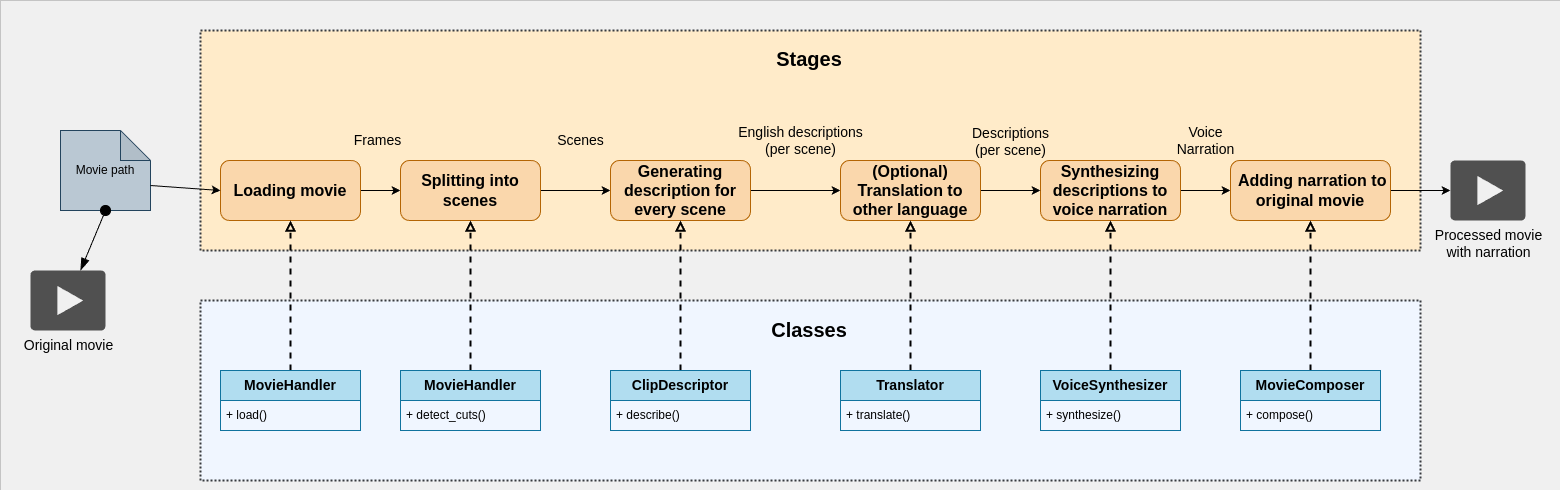

The diagram above was exported from draw.io. Its source (the exported page's mxGraphModel, read from the mxfile embedded in the PNG):
<mxGraphModel dx="3774" dy="1185" grid="1" gridSize="10" guides="1" tooltips="1" connect="1" arrows="1" fold="1" page="1" pageScale="1" pageWidth="850" pageHeight="1100" background="#F0F0F0" math="0" shadow="0">
  <root>
    <mxCell id="0" />
    <mxCell id="MsZPVjItTofmqdoTWXH7-10" value="Stages" parent="0" />
    <mxCell id="nExff-F-RfLPwwfVhsj4-39" value="&lt;font size=&quot;1&quot; style=&quot;&quot;&gt;&lt;b style=&quot;font-size: 20px;&quot;&gt;Stages&lt;/b&gt;&lt;/font&gt;" style="rounded=0;whiteSpace=wrap;html=1;fillColor=#FFEBC9;movableLabel=1;strokeWidth=2;dashed=1;dashPattern=1 1;strokeColor=#36393d;" parent="MsZPVjItTofmqdoTWXH7-10" vertex="1">
      <mxGeometry x="-1000" y="350" width="1220" height="220" as="geometry">
        <mxPoint x="-1" y="-82" as="offset" />
      </mxGeometry>
    </mxCell>
    <mxCell id="nExff-F-RfLPwwfVhsj4-6" value="&lt;font style=&quot;font-size: 14px;&quot;&gt;Frames&lt;/font&gt;" style="edgeStyle=orthogonalEdgeStyle;rounded=0;orthogonalLoop=1;jettySize=auto;html=1;labelBackgroundColor=#FFEBC9;" parent="MsZPVjItTofmqdoTWXH7-10" source="nExff-F-RfLPwwfVhsj4-1" target="nExff-F-RfLPwwfVhsj4-5" edge="1">
      <mxGeometry x="-0.1429" y="50" relative="1" as="geometry">
        <mxPoint as="offset" />
      </mxGeometry>
    </mxCell>
    <mxCell id="nExff-F-RfLPwwfVhsj4-1" value="&lt;font style=&quot;font-size: 16px;&quot;&gt;&lt;b&gt;Loading movie&lt;/b&gt;&lt;/font&gt;" style="rounded=1;whiteSpace=wrap;html=1;fillColor=#fad7ac;strokeColor=#b46504;" parent="MsZPVjItTofmqdoTWXH7-10" vertex="1">
      <mxGeometry x="-980" y="480" width="140" height="60" as="geometry" />
    </mxCell>
    <mxCell id="nExff-F-RfLPwwfVhsj4-3" value="Movie path" style="shape=note;whiteSpace=wrap;html=1;backgroundOutline=1;darkOpacity=0.05;fillColor=#bac8d3;strokeColor=#23445d;" parent="MsZPVjItTofmqdoTWXH7-10" vertex="1">
      <mxGeometry x="-1140" y="450" width="90" height="80" as="geometry" />
    </mxCell>
    <mxCell id="nExff-F-RfLPwwfVhsj4-4" style="rounded=0;orthogonalLoop=1;jettySize=auto;html=1;entryX=0;entryY=0;entryDx=90;entryDy=55;entryPerimeter=0;endArrow=none;endFill=0;exitX=0;exitY=0.5;exitDx=0;exitDy=0;startArrow=classic;startFill=1;" parent="MsZPVjItTofmqdoTWXH7-10" source="nExff-F-RfLPwwfVhsj4-1" target="nExff-F-RfLPwwfVhsj4-3" edge="1">
      <mxGeometry relative="1" as="geometry" />
    </mxCell>
    <mxCell id="nExff-F-RfLPwwfVhsj4-11" value="&lt;div&gt;&lt;span style=&quot;font-size: 14px;&quot;&gt;Scenes&lt;/span&gt;&lt;/div&gt;" style="edgeStyle=orthogonalEdgeStyle;rounded=0;orthogonalLoop=1;jettySize=auto;html=1;labelBackgroundColor=#FFEBC9;" parent="MsZPVjItTofmqdoTWXH7-10" source="nExff-F-RfLPwwfVhsj4-5" target="nExff-F-RfLPwwfVhsj4-10" edge="1">
      <mxGeometry x="0.1429" y="50" relative="1" as="geometry">
        <mxPoint as="offset" />
      </mxGeometry>
    </mxCell>
    <mxCell id="nExff-F-RfLPwwfVhsj4-5" value="&lt;font style=&quot;font-size: 16px;&quot;&gt;&lt;b&gt;Splitting into scenes&lt;/b&gt;&lt;/font&gt;" style="rounded=1;whiteSpace=wrap;html=1;fillColor=#fad7ac;strokeColor=#b46504;" parent="MsZPVjItTofmqdoTWXH7-10" vertex="1">
      <mxGeometry x="-800" y="480" width="140" height="60" as="geometry" />
    </mxCell>
    <mxCell id="nExff-F-RfLPwwfVhsj4-14" value="&lt;div&gt;&lt;font style=&quot;font-size: 14px;&quot;&gt;English d&lt;/font&gt;&lt;span style=&quot;font-size: 14px;&quot;&gt;escriptions&lt;/span&gt;&lt;/div&gt;&lt;div&gt;&lt;font style=&quot;font-size: 14px;&quot;&gt;(per scene)&lt;/font&gt;&lt;/div&gt;" style="edgeStyle=orthogonalEdgeStyle;rounded=0;orthogonalLoop=1;jettySize=auto;html=1;labelBackgroundColor=#FFEBC9;entryX=0;entryY=0.5;entryDx=0;entryDy=0;" parent="MsZPVjItTofmqdoTWXH7-10" source="nExff-F-RfLPwwfVhsj4-10" target="MsZPVjItTofmqdoTWXH7-2" edge="1">
      <mxGeometry x="0.1111" y="50" relative="1" as="geometry">
        <mxPoint as="offset" />
      </mxGeometry>
    </mxCell>
    <mxCell id="nExff-F-RfLPwwfVhsj4-10" value="&lt;font style=&quot;font-size: 16px;&quot;&gt;&lt;b&gt;Generating description for every scene&lt;/b&gt;&lt;/font&gt;" style="rounded=1;whiteSpace=wrap;html=1;fillColor=#fad7ac;strokeColor=#b46504;" parent="MsZPVjItTofmqdoTWXH7-10" vertex="1">
      <mxGeometry x="-590" y="480" width="140" height="60" as="geometry" />
    </mxCell>
    <mxCell id="nExff-F-RfLPwwfVhsj4-25" value="&lt;div&gt;&lt;span style=&quot;font-size: 14px;&quot;&gt;Voice&lt;/span&gt;&lt;span style=&quot;font-size: 14px;&quot;&gt;&lt;br&gt;&lt;/span&gt;&lt;/div&gt;&lt;span style=&quot;font-size: 14px;&quot;&gt;Narration&lt;/span&gt;" style="edgeStyle=orthogonalEdgeStyle;rounded=0;orthogonalLoop=1;jettySize=auto;html=1;labelBackgroundColor=#FFEBC9;exitX=1;exitY=0.5;exitDx=0;exitDy=0;" parent="MsZPVjItTofmqdoTWXH7-10" source="nExff-F-RfLPwwfVhsj4-13" target="nExff-F-RfLPwwfVhsj4-24" edge="1">
      <mxGeometry y="50" relative="1" as="geometry">
        <mxPoint as="offset" />
      </mxGeometry>
    </mxCell>
    <mxCell id="nExff-F-RfLPwwfVhsj4-13" value="&lt;font style=&quot;font-size: 16px;&quot;&gt;&lt;b&gt;Synthesizing descriptions to voice narration&lt;/b&gt;&lt;/font&gt;" style="rounded=1;whiteSpace=wrap;html=1;fillColor=#fad7ac;strokeColor=#b46504;" parent="MsZPVjItTofmqdoTWXH7-10" vertex="1">
      <mxGeometry x="-160" y="480" width="140" height="60" as="geometry" />
    </mxCell>
    <mxCell id="nExff-F-RfLPwwfVhsj4-65" style="edgeStyle=orthogonalEdgeStyle;rounded=0;orthogonalLoop=1;jettySize=auto;html=1;exitX=1;exitY=0.5;exitDx=0;exitDy=0;" parent="MsZPVjItTofmqdoTWXH7-10" source="nExff-F-RfLPwwfVhsj4-24" target="nExff-F-RfLPwwfVhsj4-64" edge="1">
      <mxGeometry relative="1" as="geometry" />
    </mxCell>
    <mxCell id="nExff-F-RfLPwwfVhsj4-24" value="&lt;b&gt;&lt;font style=&quot;font-size: 16px;&quot;&gt;&amp;nbsp;Adding narration to original movie&lt;/font&gt;&lt;/b&gt;" style="rounded=1;whiteSpace=wrap;html=1;fillColor=#fad7ac;strokeColor=#b46504;" parent="MsZPVjItTofmqdoTWXH7-10" vertex="1">
      <mxGeometry x="30" y="480" width="160" height="60" as="geometry" />
    </mxCell>
    <mxCell id="nExff-F-RfLPwwfVhsj4-64" value="&lt;font style=&quot;font-size: 14px;&quot;&gt;Processed movie&lt;/font&gt;&lt;div&gt;&lt;font style=&quot;font-size: 14px;&quot;&gt;with narration&lt;/font&gt;&lt;/div&gt;" style="sketch=0;pointerEvents=1;shadow=0;dashed=0;html=1;strokeColor=none;fillColor=#505050;labelPosition=center;verticalLabelPosition=bottom;verticalAlign=top;outlineConnect=0;align=center;shape=mxgraph.office.concepts.video_play;" parent="MsZPVjItTofmqdoTWXH7-10" vertex="1">
      <mxGeometry x="250" y="480" width="75" height="60" as="geometry" />
    </mxCell>
    <mxCell id="nExff-F-RfLPwwfVhsj4-67" style="rounded=0;orthogonalLoop=1;jettySize=auto;html=1;exitX=0.5;exitY=1;exitDx=0;exitDy=0;exitPerimeter=0;startArrow=oval;startFill=1;endArrow=blockThin;endFill=1;endSize=10;startSize=10;" parent="MsZPVjItTofmqdoTWXH7-10" source="nExff-F-RfLPwwfVhsj4-3" target="nExff-F-RfLPwwfVhsj4-66" edge="1">
      <mxGeometry relative="1" as="geometry" />
    </mxCell>
    <mxCell id="MsZPVjItTofmqdoTWXH7-3" style="edgeStyle=orthogonalEdgeStyle;rounded=0;orthogonalLoop=1;jettySize=auto;html=1;exitX=1;exitY=0.5;exitDx=0;exitDy=0;entryX=0;entryY=0.5;entryDx=0;entryDy=0;" parent="MsZPVjItTofmqdoTWXH7-10" source="MsZPVjItTofmqdoTWXH7-2" target="nExff-F-RfLPwwfVhsj4-13" edge="1">
      <mxGeometry relative="1" as="geometry" />
    </mxCell>
    <mxCell id="MsZPVjItTofmqdoTWXH7-4" value="&lt;font style=&quot;font-size: 14px;&quot;&gt;Descriptions&lt;/font&gt;&lt;div style=&quot;font-size: 14px;&quot;&gt;&lt;font style=&quot;font-size: 14px;&quot;&gt;(per scene)&lt;/font&gt;&lt;/div&gt;" style="edgeLabel;html=1;align=center;verticalAlign=middle;resizable=0;points=[];labelBackgroundColor=#FFEBC9;" parent="MsZPVjItTofmqdoTWXH7-3" vertex="1" connectable="0">
      <mxGeometry x="-0.0333" relative="1" as="geometry">
        <mxPoint y="-50" as="offset" />
      </mxGeometry>
    </mxCell>
    <mxCell id="MsZPVjItTofmqdoTWXH7-2" value="&lt;span style=&quot;font-size: 16px;&quot;&gt;&lt;b&gt;(Optional)&lt;/b&gt;&lt;/span&gt;&lt;div&gt;&lt;span style=&quot;font-size: 16px;&quot;&gt;&lt;b&gt;Translation to other language&lt;/b&gt;&lt;/span&gt;&lt;/div&gt;" style="rounded=1;whiteSpace=wrap;html=1;fillColor=#fad7ac;strokeColor=#b46504;" parent="MsZPVjItTofmqdoTWXH7-10" vertex="1">
      <mxGeometry x="-360" y="480" width="140" height="60" as="geometry" />
    </mxCell>
    <mxCell id="nExff-F-RfLPwwfVhsj4-66" value="&lt;font style=&quot;font-size: 14px;&quot;&gt;Original movie&lt;/font&gt;" style="sketch=0;pointerEvents=1;shadow=0;dashed=0;html=1;strokeColor=none;fillColor=#505050;labelPosition=center;verticalLabelPosition=bottom;verticalAlign=top;outlineConnect=0;align=center;shape=mxgraph.office.concepts.video_play;" parent="MsZPVjItTofmqdoTWXH7-10" vertex="1">
      <mxGeometry x="-1170" y="590" width="75" height="60" as="geometry" />
    </mxCell>
    <mxCell id="MsZPVjItTofmqdoTWXH7-11" value="Interfaces" parent="0" />
    <mxCell id="wrK8xK8mFOGBDdQs_Wsw-1" value="" style="rounded=0;whiteSpace=wrap;html=1;fillColor=none;strokeWidth=0;" parent="MsZPVjItTofmqdoTWXH7-11" vertex="1">
      <mxGeometry x="-1200" y="320" width="1560" height="490" as="geometry" />
    </mxCell>
    <mxCell id="nExff-F-RfLPwwfVhsj4-37" value="&lt;font size=&quot;1&quot; style=&quot;&quot;&gt;&lt;b style=&quot;font-size: 20px;&quot;&gt;Classes&lt;/b&gt;&lt;/font&gt;" style="rounded=0;whiteSpace=wrap;html=1;fillColor=#F0F6FF;movableLabel=1;strokeWidth=2;dashed=1;dashPattern=1 1;strokeColor=#36393d;" parent="MsZPVjItTofmqdoTWXH7-11" vertex="1">
      <mxGeometry x="-1000" y="620" width="1220" height="180" as="geometry">
        <mxPoint x="-1" y="-61" as="offset" />
      </mxGeometry>
    </mxCell>
    <mxCell id="nExff-F-RfLPwwfVhsj4-62" style="edgeStyle=orthogonalEdgeStyle;rounded=0;orthogonalLoop=1;jettySize=auto;html=1;endArrow=block;endFill=0;dashed=1;strokeWidth=2;entryX=0.5;entryY=1;entryDx=0;entryDy=0;" parent="MsZPVjItTofmqdoTWXH7-11" source="3CwoelhcWIOuTHOx-zm2-35" target="nExff-F-RfLPwwfVhsj4-24" edge="1">
      <mxGeometry relative="1" as="geometry">
        <mxPoint x="110" y="683" as="sourcePoint" />
        <mxPoint y="910" as="targetPoint" />
      </mxGeometry>
    </mxCell>
    <mxCell id="nExff-F-RfLPwwfVhsj4-56" style="edgeStyle=orthogonalEdgeStyle;rounded=0;orthogonalLoop=1;jettySize=auto;html=1;endArrow=block;endFill=0;dashed=1;strokeWidth=2;entryX=0.5;entryY=1;entryDx=0;entryDy=0;exitX=0.5;exitY=0;exitDx=0;exitDy=0;" parent="MsZPVjItTofmqdoTWXH7-11" source="3CwoelhcWIOuTHOx-zm2-33" target="nExff-F-RfLPwwfVhsj4-13" edge="1">
      <mxGeometry relative="1" as="geometry">
        <mxPoint x="-90" y="690" as="sourcePoint" />
        <mxPoint x="-220" y="920" as="targetPoint" />
      </mxGeometry>
    </mxCell>
    <mxCell id="MsZPVjItTofmqdoTWXH7-9" style="edgeStyle=orthogonalEdgeStyle;rounded=0;orthogonalLoop=1;jettySize=auto;html=1;endArrow=block;endFill=0;dashed=1;strokeWidth=2;entryX=0.5;entryY=1;entryDx=0;entryDy=0;exitX=0.5;exitY=0;exitDx=0;exitDy=0;" parent="MsZPVjItTofmqdoTWXH7-11" source="3CwoelhcWIOuTHOx-zm2-27" target="MsZPVjItTofmqdoTWXH7-2" edge="1">
      <mxGeometry relative="1" as="geometry">
        <mxPoint x="-290" y="690" as="sourcePoint" />
        <mxPoint x="-180" y="550" as="targetPoint" />
      </mxGeometry>
    </mxCell>
    <mxCell id="nExff-F-RfLPwwfVhsj4-51" style="edgeStyle=orthogonalEdgeStyle;rounded=0;orthogonalLoop=1;jettySize=auto;html=1;endArrow=block;endFill=0;dashed=1;strokeWidth=2;entryX=0.5;entryY=1;entryDx=0;entryDy=0;exitX=0.5;exitY=0;exitDx=0;exitDy=0;" parent="MsZPVjItTofmqdoTWXH7-11" source="3CwoelhcWIOuTHOx-zm2-25" target="nExff-F-RfLPwwfVhsj4-10" edge="1">
      <mxGeometry relative="1" as="geometry">
        <mxPoint x="-520" y="690" as="sourcePoint" />
        <mxPoint x="-450" y="920" as="targetPoint" />
      </mxGeometry>
    </mxCell>
    <mxCell id="nExff-F-RfLPwwfVhsj4-36" style="edgeStyle=orthogonalEdgeStyle;rounded=0;orthogonalLoop=1;jettySize=auto;html=1;endArrow=block;endFill=0;dashed=1;strokeWidth=2;entryX=0.5;entryY=1;entryDx=0;entryDy=0;exitX=0.5;exitY=0;exitDx=0;exitDy=0;" parent="MsZPVjItTofmqdoTWXH7-11" source="3CwoelhcWIOuTHOx-zm2-22" target="nExff-F-RfLPwwfVhsj4-5" edge="1">
      <mxGeometry relative="1" as="geometry">
        <mxPoint x="-730" y="690" as="sourcePoint" />
        <mxPoint x="-665" y="956" as="targetPoint" />
      </mxGeometry>
    </mxCell>
    <mxCell id="nExff-F-RfLPwwfVhsj4-31" style="edgeStyle=orthogonalEdgeStyle;rounded=0;orthogonalLoop=1;jettySize=auto;html=1;endArrow=block;endFill=0;dashed=1;strokeWidth=2;entryX=0.5;entryY=1;entryDx=0;entryDy=0;exitX=0.5;exitY=0;exitDx=0;exitDy=0;" parent="MsZPVjItTofmqdoTWXH7-11" source="3CwoelhcWIOuTHOx-zm2-18" target="nExff-F-RfLPwwfVhsj4-1" edge="1">
      <mxGeometry relative="1" as="geometry">
        <mxPoint x="-895" y="1006" as="targetPoint" />
        <mxPoint x="-910" y="690" as="sourcePoint" />
      </mxGeometry>
    </mxCell>
    <mxCell id="3CwoelhcWIOuTHOx-zm2-18" value="&lt;span style=&quot;color: rgb(0, 0, 0); font-family: Helvetica; font-size: 14px; font-style: normal; font-variant-ligatures: normal; font-variant-caps: normal; font-weight: 700; letter-spacing: normal; orphans: 2; text-align: center; text-indent: 0px; text-transform: none; widows: 2; word-spacing: 0px; -webkit-text-stroke-width: 0px; white-space: normal; text-decoration-thickness: initial; text-decoration-style: initial; text-decoration-color: initial; float: none; display: inline !important;&quot;&gt;MovieHandler&lt;/span&gt;" style="swimlane;fontStyle=0;childLayout=stackLayout;horizontal=1;startSize=30;horizontalStack=0;resizeParent=1;resizeParentMax=0;resizeLast=0;collapsible=1;marginBottom=0;whiteSpace=wrap;html=1;fillColor=#b1ddf0;strokeColor=#10739e;" parent="MsZPVjItTofmqdoTWXH7-11" vertex="1">
      <mxGeometry x="-980" y="690" width="140" height="60" as="geometry" />
    </mxCell>
    <mxCell id="3CwoelhcWIOuTHOx-zm2-19" value="+ load()" style="text;strokeColor=none;fillColor=none;align=left;verticalAlign=middle;spacingLeft=4;spacingRight=4;overflow=hidden;points=[[0,0.5],[1,0.5]];portConstraint=eastwest;rotatable=0;whiteSpace=wrap;html=1;" parent="3CwoelhcWIOuTHOx-zm2-18" vertex="1">
      <mxGeometry y="30" width="140" height="30" as="geometry" />
    </mxCell>
    <mxCell id="3CwoelhcWIOuTHOx-zm2-22" value="&lt;span style=&quot;color: rgb(0, 0, 0); font-family: Helvetica; font-size: 14px; font-style: normal; font-variant-ligatures: normal; font-variant-caps: normal; font-weight: 700; letter-spacing: normal; orphans: 2; text-align: center; text-indent: 0px; text-transform: none; widows: 2; word-spacing: 0px; -webkit-text-stroke-width: 0px; white-space: normal; text-decoration-thickness: initial; text-decoration-style: initial; text-decoration-color: initial; float: none; display: inline !important;&quot;&gt;MovieHandler&lt;/span&gt;" style="swimlane;fontStyle=0;childLayout=stackLayout;horizontal=1;startSize=30;horizontalStack=0;resizeParent=1;resizeParentMax=0;resizeLast=0;collapsible=1;marginBottom=0;whiteSpace=wrap;html=1;fillColor=#b1ddf0;strokeColor=#10739e;" parent="MsZPVjItTofmqdoTWXH7-11" vertex="1">
      <mxGeometry x="-800" y="690" width="140" height="60" as="geometry" />
    </mxCell>
    <mxCell id="3CwoelhcWIOuTHOx-zm2-23" value="+ detect_cuts()" style="text;strokeColor=none;fillColor=none;align=left;verticalAlign=middle;spacingLeft=4;spacingRight=4;overflow=hidden;points=[[0,0.5],[1,0.5]];portConstraint=eastwest;rotatable=0;whiteSpace=wrap;html=1;" parent="3CwoelhcWIOuTHOx-zm2-22" vertex="1">
      <mxGeometry y="30" width="140" height="30" as="geometry" />
    </mxCell>
    <mxCell id="3CwoelhcWIOuTHOx-zm2-25" value="&lt;span style=&quot;font-size: 14px; font-weight: 700;&quot;&gt;ClipDescriptor&lt;/span&gt;" style="swimlane;fontStyle=0;childLayout=stackLayout;horizontal=1;startSize=30;horizontalStack=0;resizeParent=1;resizeParentMax=0;resizeLast=0;collapsible=1;marginBottom=0;whiteSpace=wrap;html=1;fillColor=#b1ddf0;strokeColor=#10739e;" parent="MsZPVjItTofmqdoTWXH7-11" vertex="1">
      <mxGeometry x="-590" y="690" width="140" height="60" as="geometry" />
    </mxCell>
    <mxCell id="3CwoelhcWIOuTHOx-zm2-26" value="+ describe()" style="text;strokeColor=none;fillColor=none;align=left;verticalAlign=middle;spacingLeft=4;spacingRight=4;overflow=hidden;points=[[0,0.5],[1,0.5]];portConstraint=eastwest;rotatable=0;whiteSpace=wrap;html=1;" parent="3CwoelhcWIOuTHOx-zm2-25" vertex="1">
      <mxGeometry y="30" width="140" height="30" as="geometry" />
    </mxCell>
    <mxCell id="3CwoelhcWIOuTHOx-zm2-27" value="&lt;span style=&quot;font-size: 14px; font-weight: 700;&quot;&gt;Translator&lt;/span&gt;" style="swimlane;fontStyle=0;childLayout=stackLayout;horizontal=1;startSize=30;horizontalStack=0;resizeParent=1;resizeParentMax=0;resizeLast=0;collapsible=1;marginBottom=0;whiteSpace=wrap;html=1;fillColor=#b1ddf0;strokeColor=#10739e;" parent="MsZPVjItTofmqdoTWXH7-11" vertex="1">
      <mxGeometry x="-360" y="690" width="140" height="60" as="geometry" />
    </mxCell>
    <mxCell id="3CwoelhcWIOuTHOx-zm2-28" value="+ translate()" style="text;strokeColor=none;fillColor=none;align=left;verticalAlign=middle;spacingLeft=4;spacingRight=4;overflow=hidden;points=[[0,0.5],[1,0.5]];portConstraint=eastwest;rotatable=0;whiteSpace=wrap;html=1;" parent="3CwoelhcWIOuTHOx-zm2-27" vertex="1">
      <mxGeometry y="30" width="140" height="30" as="geometry" />
    </mxCell>
    <mxCell id="3CwoelhcWIOuTHOx-zm2-33" value="&lt;span style=&quot;font-size: 14px; font-weight: 700;&quot;&gt;VoiceSynthesizer&lt;/span&gt;" style="swimlane;fontStyle=0;childLayout=stackLayout;horizontal=1;startSize=30;horizontalStack=0;resizeParent=1;resizeParentMax=0;resizeLast=0;collapsible=1;marginBottom=0;whiteSpace=wrap;html=1;fillColor=#b1ddf0;strokeColor=#10739e;" parent="MsZPVjItTofmqdoTWXH7-11" vertex="1">
      <mxGeometry x="-160" y="690" width="140" height="60" as="geometry" />
    </mxCell>
    <mxCell id="3CwoelhcWIOuTHOx-zm2-34" value="+ synthesize()" style="text;strokeColor=none;fillColor=none;align=left;verticalAlign=middle;spacingLeft=4;spacingRight=4;overflow=hidden;points=[[0,0.5],[1,0.5]];portConstraint=eastwest;rotatable=0;whiteSpace=wrap;html=1;" parent="3CwoelhcWIOuTHOx-zm2-33" vertex="1">
      <mxGeometry y="30" width="140" height="30" as="geometry" />
    </mxCell>
    <mxCell id="3CwoelhcWIOuTHOx-zm2-35" value="&lt;span style=&quot;font-size: 14px; font-weight: 700;&quot;&gt;MovieComposer&lt;/span&gt;" style="swimlane;fontStyle=0;childLayout=stackLayout;horizontal=1;startSize=30;horizontalStack=0;resizeParent=1;resizeParentMax=0;resizeLast=0;collapsible=1;marginBottom=0;whiteSpace=wrap;html=1;fillColor=#b1ddf0;strokeColor=#10739e;" parent="MsZPVjItTofmqdoTWXH7-11" vertex="1">
      <mxGeometry x="40" y="690" width="140" height="60" as="geometry" />
    </mxCell>
    <mxCell id="3CwoelhcWIOuTHOx-zm2-36" value="+ compose()" style="text;strokeColor=none;fillColor=none;align=left;verticalAlign=middle;spacingLeft=4;spacingRight=4;overflow=hidden;points=[[0,0.5],[1,0.5]];portConstraint=eastwest;rotatable=0;whiteSpace=wrap;html=1;" parent="3CwoelhcWIOuTHOx-zm2-35" vertex="1">
      <mxGeometry y="30" width="140" height="30" as="geometry" />
    </mxCell>
  </root>
</mxGraphModel>